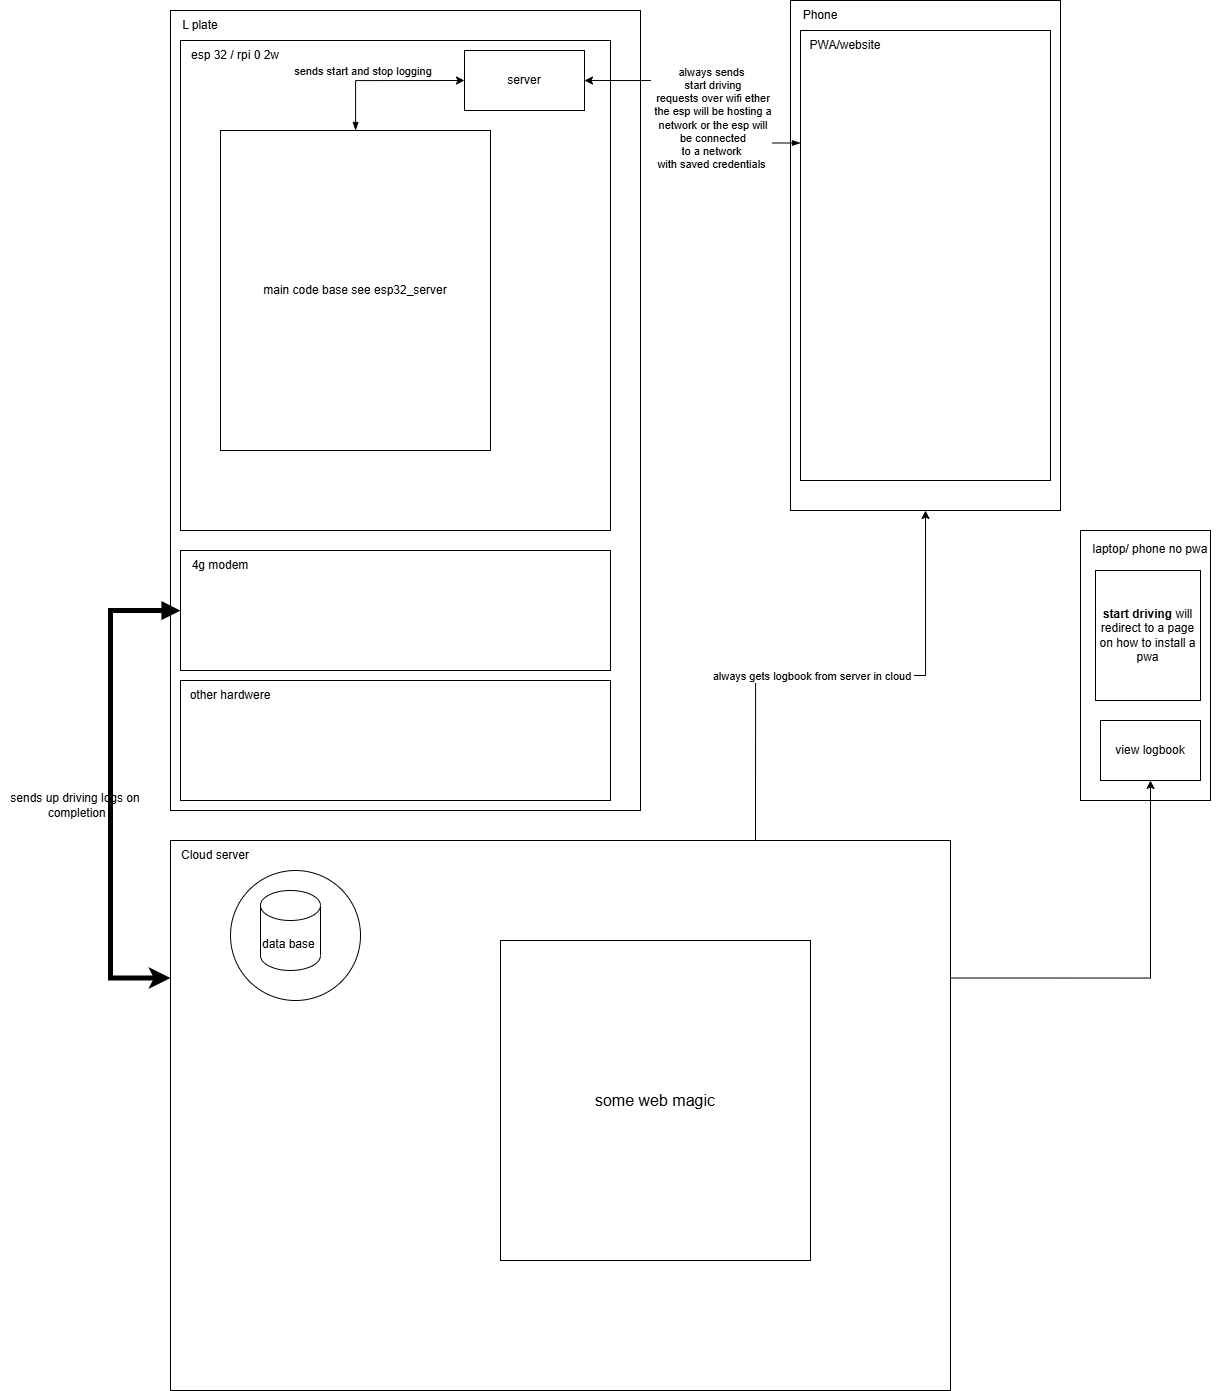

The diagram above was exported from draw.io. Its source (the exported page's mxGraphModel, read from the mxfile embedded in the PNG):
<mxGraphModel dx="2722" dy="1313" grid="1" gridSize="10" guides="1" tooltips="1" connect="1" arrows="1" fold="1" page="1" pageScale="1" pageWidth="827" pageHeight="1169" math="0" shadow="0">
  <root>
    <mxCell id="0" />
    <mxCell id="1" parent="0" />
    <mxCell id="3Vjrq--bgFtET4gLzt4T-1" parent="1" style="rounded=0;whiteSpace=wrap;html=1;" value="" vertex="1">
      <mxGeometry height="800" width="470" x="60" y="30" as="geometry" />
    </mxCell>
    <mxCell id="3Vjrq--bgFtET4gLzt4T-2" parent="1" style="rounded=0;whiteSpace=wrap;html=1;" value="" vertex="1">
      <mxGeometry height="490" width="430" x="70" y="60" as="geometry" />
    </mxCell>
    <mxCell id="3Vjrq--bgFtET4gLzt4T-21" edge="1" parent="1" source="3Vjrq--bgFtET4gLzt4T-3" style="edgeStyle=orthogonalEdgeStyle;rounded=0;orthogonalLoop=1;jettySize=auto;html=1;entryX=0;entryY=0.25;entryDx=0;entryDy=0;startArrow=block;startFill=1;strokeWidth=5;flowAnimation=0;" target="3Vjrq--bgFtET4gLzt4T-19">
      <mxGeometry relative="1" as="geometry">
        <Array as="points">
          <mxPoint y="630" />
          <mxPoint y="998" />
        </Array>
      </mxGeometry>
    </mxCell>
    <mxCell id="3Vjrq--bgFtET4gLzt4T-3" parent="1" style="rounded=0;whiteSpace=wrap;html=1;" value="" vertex="1">
      <mxGeometry height="120" width="430" x="70" y="570" as="geometry" />
    </mxCell>
    <mxCell id="3Vjrq--bgFtET4gLzt4T-4" parent="1" style="text;html=1;whiteSpace=wrap;strokeColor=none;fillColor=none;align=center;verticalAlign=middle;rounded=0;autosize=1;resizable=0;" value="esp 32 / rpi 0 2w" vertex="1">
      <mxGeometry height="30" width="110" x="70" y="60" as="geometry" />
    </mxCell>
    <mxCell id="3Vjrq--bgFtET4gLzt4T-5" parent="1" style="text;html=1;whiteSpace=wrap;strokeColor=none;fillColor=none;align=center;verticalAlign=middle;rounded=0;autosize=1;resizable=0;" value="4g modem" vertex="1">
      <mxGeometry height="30" width="80" x="70" y="570" as="geometry" />
    </mxCell>
    <mxCell id="3Vjrq--bgFtET4gLzt4T-6" parent="1" style="rounded=0;whiteSpace=wrap;html=1;" value="" vertex="1">
      <mxGeometry height="120" width="430" x="70" y="700" as="geometry" />
    </mxCell>
    <mxCell id="3Vjrq--bgFtET4gLzt4T-8" parent="1" style="text;html=1;whiteSpace=wrap;strokeColor=none;fillColor=none;align=center;verticalAlign=middle;rounded=0;autosize=1;resizable=0;" value="other hardwere" vertex="1">
      <mxGeometry height="30" width="100" x="70" y="700" as="geometry" />
    </mxCell>
    <mxCell id="3Vjrq--bgFtET4gLzt4T-9" parent="1" style="text;html=1;whiteSpace=wrap;strokeColor=none;fillColor=none;align=center;verticalAlign=middle;rounded=0;autosize=1;resizable=0;" value="L plate" vertex="1">
      <mxGeometry height="30" width="60" x="60" y="30" as="geometry" />
    </mxCell>
    <mxCell id="3Vjrq--bgFtET4gLzt4T-11" parent="1" style="rounded=0;whiteSpace=wrap;html=1;" value="" vertex="1">
      <mxGeometry height="510" width="270" x="680" y="20" as="geometry" />
    </mxCell>
    <mxCell id="3Vjrq--bgFtET4gLzt4T-12" parent="1" style="text;html=1;whiteSpace=wrap;strokeColor=none;fillColor=none;align=center;verticalAlign=middle;rounded=0;autosize=1;resizable=0;" value="Phone" vertex="1">
      <mxGeometry height="30" width="60" x="680" y="20" as="geometry" />
    </mxCell>
    <mxCell id="3Vjrq--bgFtET4gLzt4T-23" edge="1" parent="1" source="3Vjrq--bgFtET4gLzt4T-13" style="edgeStyle=orthogonalEdgeStyle;rounded=0;orthogonalLoop=1;jettySize=auto;html=1;exitX=0;exitY=0.25;exitDx=0;exitDy=0;entryX=1;entryY=0.5;entryDx=0;entryDy=0;startArrow=blockThin;startFill=1;" target="3Vjrq--bgFtET4gLzt4T-15">
      <mxGeometry relative="1" as="geometry" />
    </mxCell>
    <mxCell id="3Vjrq--bgFtET4gLzt4T-24" connectable="0" parent="3Vjrq--bgFtET4gLzt4T-23" style="edgeLabel;html=1;align=center;verticalAlign=middle;resizable=0;points=[];" value="always sends&lt;div&gt;&amp;nbsp;start driving&lt;div&gt;&amp;nbsp;requests over wifi ether&lt;/div&gt;&lt;div&gt;&amp;nbsp;the esp will be hosting a&lt;/div&gt;&lt;div&gt;&amp;nbsp;network or the esp will&lt;/div&gt;&lt;div&gt;&amp;nbsp;be connected&lt;/div&gt;&lt;div&gt;&amp;nbsp;to a network&amp;nbsp;&lt;/div&gt;&lt;div&gt;with saved credentials&lt;/div&gt;&lt;/div&gt;" vertex="1">
      <mxGeometry relative="1" x="0.1543" y="1" as="geometry">
        <mxPoint x="19" y="27" as="offset" />
      </mxGeometry>
    </mxCell>
    <mxCell id="3Vjrq--bgFtET4gLzt4T-13" parent="1" style="rounded=0;whiteSpace=wrap;html=1;" value="" vertex="1">
      <mxGeometry height="450" width="250" x="690" y="50" as="geometry" />
    </mxCell>
    <mxCell id="3Vjrq--bgFtET4gLzt4T-14" parent="1" style="text;html=1;whiteSpace=wrap;strokeColor=none;fillColor=none;align=center;verticalAlign=middle;rounded=0;autosize=1;resizable=0;" value="PWA/website" vertex="1">
      <mxGeometry height="30" width="90" x="690" y="50" as="geometry" />
    </mxCell>
    <mxCell id="3Vjrq--bgFtET4gLzt4T-15" parent="1" style="rounded=0;whiteSpace=wrap;html=1;" value="server" vertex="1">
      <mxGeometry height="60" width="120" x="354" y="70" as="geometry" />
    </mxCell>
    <mxCell id="3Vjrq--bgFtET4gLzt4T-17" edge="1" parent="1" source="l5j02LMyFB3KN4URwuWf-1" style="edgeStyle=orthogonalEdgeStyle;rounded=0;orthogonalLoop=1;jettySize=auto;html=1;entryX=0;entryY=0.5;entryDx=0;entryDy=0;startArrow=blockThin;startFill=1;" target="3Vjrq--bgFtET4gLzt4T-15">
      <mxGeometry relative="1" as="geometry">
        <mxPoint x="220" y="130" as="sourcePoint" />
      </mxGeometry>
    </mxCell>
    <mxCell id="y1piy0CtuTw-U4moSGnZ-1" connectable="0" parent="3Vjrq--bgFtET4gLzt4T-17" style="edgeLabel;html=1;align=center;verticalAlign=middle;resizable=0;points=[];" value="sends start and stop logging&amp;nbsp;" vertex="1">
      <mxGeometry relative="1" x="0.0439" y="2" as="geometry">
        <mxPoint x="-26" y="-8" as="offset" />
      </mxGeometry>
    </mxCell>
    <mxCell id="3Vjrq--bgFtET4gLzt4T-28" edge="1" parent="1" source="3Vjrq--bgFtET4gLzt4T-19" style="edgeStyle=orthogonalEdgeStyle;rounded=0;orthogonalLoop=1;jettySize=auto;html=1;exitX=0.75;exitY=0;exitDx=0;exitDy=0;entryX=0.5;entryY=1;entryDx=0;entryDy=0;" target="3Vjrq--bgFtET4gLzt4T-11">
      <mxGeometry relative="1" as="geometry" />
    </mxCell>
    <mxCell id="3Vjrq--bgFtET4gLzt4T-29" connectable="0" parent="3Vjrq--bgFtET4gLzt4T-28" style="edgeLabel;html=1;align=center;verticalAlign=middle;resizable=0;points=[];" value="always gets logbook from server in cloud&amp;nbsp;" vertex="1">
      <mxGeometry relative="1" x="-0.2667" as="geometry">
        <mxPoint x="38" as="offset" />
      </mxGeometry>
    </mxCell>
    <mxCell id="3Vjrq--bgFtET4gLzt4T-19" parent="1" style="rounded=0;whiteSpace=wrap;html=1;" value="" vertex="1">
      <mxGeometry height="550" width="780" x="60" y="860" as="geometry" />
    </mxCell>
    <mxCell id="3Vjrq--bgFtET4gLzt4T-20" parent="1" style="text;html=1;whiteSpace=wrap;strokeColor=none;fillColor=none;align=center;verticalAlign=middle;rounded=0;autosize=1;resizable=0;" value="Cloud server" vertex="1">
      <mxGeometry height="30" width="90" x="60" y="860" as="geometry" />
    </mxCell>
    <mxCell id="3Vjrq--bgFtET4gLzt4T-22" parent="1" style="text;html=1;whiteSpace=wrap;strokeColor=none;fillColor=none;align=center;verticalAlign=middle;rounded=0;autosize=1;resizable=0;" value="sends up driving logs on&lt;div&gt;&amp;nbsp;completion&lt;/div&gt;" vertex="1">
      <mxGeometry height="40" width="150" x="-110" y="805" as="geometry" />
    </mxCell>
    <mxCell id="3Vjrq--bgFtET4gLzt4T-30" parent="1" style="rounded=0;whiteSpace=wrap;html=1;" value="" vertex="1">
      <mxGeometry height="270" width="130" x="970" y="550" as="geometry" />
    </mxCell>
    <mxCell id="3Vjrq--bgFtET4gLzt4T-31" parent="1" style="text;html=1;whiteSpace=wrap;strokeColor=none;fillColor=none;align=center;verticalAlign=middle;rounded=0;autosize=1;resizable=0;" value="laptop/ phone no pwa" vertex="1">
      <mxGeometry height="30" width="140" x="970" y="554" as="geometry" />
    </mxCell>
    <mxCell id="3Vjrq--bgFtET4gLzt4T-32" parent="1" style="rounded=0;whiteSpace=wrap;html=1;" value="&lt;b&gt;start driving&lt;/b&gt; will redirect to a page on how to install a pwa" vertex="1">
      <mxGeometry height="130" width="105" x="985" y="590" as="geometry" />
    </mxCell>
    <mxCell id="3Vjrq--bgFtET4gLzt4T-33" parent="1" style="rounded=0;whiteSpace=wrap;html=1;" value="view logbook" vertex="1">
      <mxGeometry height="60" width="100" x="990" y="740" as="geometry" />
    </mxCell>
    <mxCell id="3Vjrq--bgFtET4gLzt4T-34" edge="1" parent="1" source="3Vjrq--bgFtET4gLzt4T-19" style="edgeStyle=orthogonalEdgeStyle;rounded=0;orthogonalLoop=1;jettySize=auto;html=1;exitX=1;exitY=0.25;exitDx=0;exitDy=0;entryX=0.5;entryY=1;entryDx=0;entryDy=0;" target="3Vjrq--bgFtET4gLzt4T-33">
      <mxGeometry relative="1" as="geometry" />
    </mxCell>
    <mxCell id="3Vjrq--bgFtET4gLzt4T-36" parent="1" style="ellipse;whiteSpace=wrap;html=1;aspect=fixed;" value="" vertex="1">
      <mxGeometry height="130" width="130" x="120" y="890" as="geometry" />
    </mxCell>
    <mxCell id="3Vjrq--bgFtET4gLzt4T-35" parent="1" style="shape=cylinder3;whiteSpace=wrap;html=1;boundedLbl=1;backgroundOutline=1;size=15;" value="data base&amp;nbsp;" vertex="1">
      <mxGeometry height="80" width="60" x="150" y="910" as="geometry" />
    </mxCell>
    <mxCell id="3Vjrq--bgFtET4gLzt4T-66" parent="1" style="rounded=0;whiteSpace=wrap;html=1;" value="&lt;font style=&quot;font-size: 16px;&quot;&gt;some web magic&lt;/font&gt;" vertex="1">
      <mxGeometry height="320" width="310" x="390" y="960" as="geometry" />
    </mxCell>
    <mxCell id="l5j02LMyFB3KN4URwuWf-1" parent="1" style="rounded=0;whiteSpace=wrap;html=1;" value="main code base see esp32_server" vertex="1">
      <mxGeometry height="320" width="270" x="110" y="150" as="geometry" />
    </mxCell>
  </root>
</mxGraphModel>